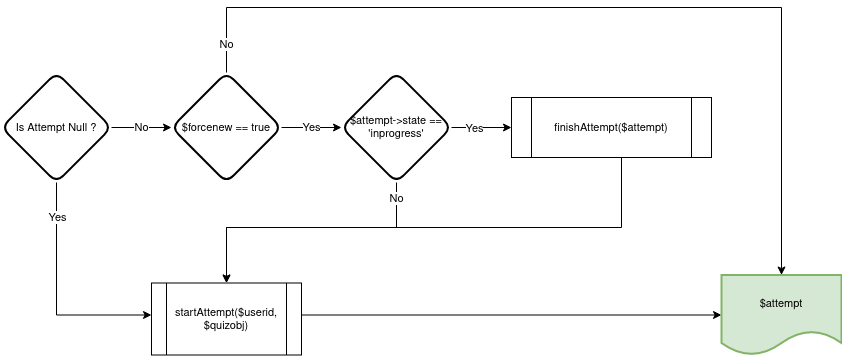

The diagram above was exported from draw.io. Its source (the exported page's mxGraphModel, read from the mxfile embedded in the PNG):
<mxGraphModel dx="1146" dy="764" grid="1" gridSize="10" guides="1" tooltips="1" connect="1" arrows="1" fold="1" page="1" pageScale="1" pageWidth="850" pageHeight="1100" math="0" shadow="0">
  <root>
    <mxCell id="0" />
    <mxCell id="1" parent="0" />
    <mxCell id="L3jodA12TZjTL8LyLyql-1" style="edgeStyle=orthogonalEdgeStyle;rounded=0;orthogonalLoop=1;jettySize=auto;html=1;entryX=0;entryY=0.5;entryDx=0;entryDy=0;fontSize=11;fontColor=#000000;" parent="1" source="L3jodA12TZjTL8LyLyql-4" edge="1">
      <mxGeometry relative="1" as="geometry">
        <mxPoint x="1260.0000000000005" y="1217.5" as="targetPoint" />
        <Array as="points">
          <mxPoint x="1165" y="1218" />
        </Array>
      </mxGeometry>
    </mxCell>
    <mxCell id="L3jodA12TZjTL8LyLyql-2" value="Yes" style="edgeLabel;html=1;align=center;verticalAlign=middle;resizable=0;points=[];fontSize=11;fontColor=#000000;" parent="L3jodA12TZjTL8LyLyql-1" connectable="0" vertex="1">
      <mxGeometry x="-0.7011" relative="1" as="geometry">
        <mxPoint as="offset" />
      </mxGeometry>
    </mxCell>
    <mxCell id="L3jodA12TZjTL8LyLyql-3" value="No" style="edgeStyle=orthogonalEdgeStyle;rounded=0;orthogonalLoop=1;jettySize=auto;html=1;fontSize=11;fontColor=#000000;" parent="1" source="L3jodA12TZjTL8LyLyql-4" target="L3jodA12TZjTL8LyLyql-13" edge="1">
      <mxGeometry relative="1" as="geometry" />
    </mxCell>
    <mxCell id="L3jodA12TZjTL8LyLyql-4" value="Is Attempt Null ?" style="rhombus;whiteSpace=wrap;html=1;rounded=1;strokeColor=default;strokeWidth=2;fontFamily=Helvetica;fontSize=11;fontColor=#000000;fillColor=default;" parent="1" vertex="1">
      <mxGeometry x="1110" y="975" width="110" height="110" as="geometry" />
    </mxCell>
    <mxCell id="L3jodA12TZjTL8LyLyql-5" style="edgeStyle=orthogonalEdgeStyle;rounded=0;orthogonalLoop=1;jettySize=auto;html=1;entryX=0;entryY=0.5;entryDx=0;entryDy=0;fontSize=11;fontColor=#000000;" parent="1" target="L3jodA12TZjTL8LyLyql-6" edge="1">
      <mxGeometry relative="1" as="geometry">
        <mxPoint x="1410" y="1217.5" as="sourcePoint" />
      </mxGeometry>
    </mxCell>
    <mxCell id="L3jodA12TZjTL8LyLyql-6" value="$attempt" style="shape=document;whiteSpace=wrap;html=1;boundedLbl=1;rounded=1;strokeColor=#82b366;strokeWidth=2;fontFamily=Helvetica;fontSize=11;fillColor=#d5e8d4;" parent="1" vertex="1">
      <mxGeometry x="1830" y="1177.5" width="120" height="80" as="geometry" />
    </mxCell>
    <mxCell id="L3jodA12TZjTL8LyLyql-7" style="edgeStyle=orthogonalEdgeStyle;rounded=0;orthogonalLoop=1;jettySize=auto;html=1;entryX=0;entryY=0.5;entryDx=0;entryDy=0;fontSize=11;fontColor=#000000;" parent="1" source="L3jodA12TZjTL8LyLyql-10" target="L3jodA12TZjTL8LyLyql-15" edge="1">
      <mxGeometry relative="1" as="geometry" />
    </mxCell>
    <mxCell id="L3jodA12TZjTL8LyLyql-8" value="Yes" style="edgeLabel;html=1;align=center;verticalAlign=middle;resizable=0;points=[];fontSize=11;fontColor=#000000;" parent="L3jodA12TZjTL8LyLyql-7" connectable="0" vertex="1">
      <mxGeometry x="-0.2619" y="-3" relative="1" as="geometry">
        <mxPoint y="-3" as="offset" />
      </mxGeometry>
    </mxCell>
    <mxCell id="L3jodA12TZjTL8LyLyql-9" value="No" style="edgeStyle=orthogonalEdgeStyle;rounded=0;orthogonalLoop=1;jettySize=auto;html=1;entryX=0.5;entryY=0;entryDx=0;entryDy=0;fontSize=11;fontColor=#000000;" parent="1" source="L3jodA12TZjTL8LyLyql-10" target="L3jodA12TZjTL8LyLyql-16" edge="1">
      <mxGeometry x="-0.8824" relative="1" as="geometry">
        <mxPoint x="1335" y="1180" as="targetPoint" />
        <Array as="points">
          <mxPoint x="1505" y="1130" />
          <mxPoint x="1335" y="1130" />
        </Array>
        <mxPoint as="offset" />
      </mxGeometry>
    </mxCell>
    <mxCell id="L3jodA12TZjTL8LyLyql-10" value="$attempt-&amp;gt;state == 'inprogress'" style="rhombus;whiteSpace=wrap;html=1;rounded=1;strokeColor=default;strokeWidth=2;fontFamily=Helvetica;fontSize=11;fontColor=#000000;fillColor=default;" parent="1" vertex="1">
      <mxGeometry x="1450" y="975" width="110" height="110" as="geometry" />
    </mxCell>
    <mxCell id="L3jodA12TZjTL8LyLyql-11" value="Yes" style="edgeStyle=orthogonalEdgeStyle;rounded=0;orthogonalLoop=1;jettySize=auto;html=1;entryX=0;entryY=0.5;entryDx=0;entryDy=0;fontSize=11;fontColor=#000000;" parent="1" source="L3jodA12TZjTL8LyLyql-13" target="L3jodA12TZjTL8LyLyql-10" edge="1">
      <mxGeometry relative="1" as="geometry" />
    </mxCell>
    <mxCell id="L3jodA12TZjTL8LyLyql-12" value="No" style="edgeStyle=orthogonalEdgeStyle;rounded=0;orthogonalLoop=1;jettySize=auto;html=1;entryX=0.5;entryY=0;entryDx=0;entryDy=0;fontSize=11;fontColor=#000000;" parent="1" source="L3jodA12TZjTL8LyLyql-13" target="L3jodA12TZjTL8LyLyql-6" edge="1">
      <mxGeometry x="-0.9373" relative="1" as="geometry">
        <Array as="points">
          <mxPoint x="1335" y="910" />
          <mxPoint x="1890" y="910" />
        </Array>
        <mxPoint as="offset" />
      </mxGeometry>
    </mxCell>
    <mxCell id="L3jodA12TZjTL8LyLyql-13" value="$forcenew == true" style="rhombus;whiteSpace=wrap;html=1;rounded=1;strokeColor=default;strokeWidth=2;fontFamily=Helvetica;fontSize=11;fontColor=#000000;fillColor=default;" parent="1" vertex="1">
      <mxGeometry x="1280" y="975" width="110" height="110" as="geometry" />
    </mxCell>
    <mxCell id="L3jodA12TZjTL8LyLyql-14" style="edgeStyle=orthogonalEdgeStyle;rounded=0;orthogonalLoop=1;jettySize=auto;html=1;fontSize=11;fontColor=#000000;entryX=0.5;entryY=0;entryDx=0;entryDy=0;" parent="1" source="L3jodA12TZjTL8LyLyql-15" target="L3jodA12TZjTL8LyLyql-16" edge="1">
      <mxGeometry relative="1" as="geometry">
        <mxPoint x="1335" y="1180" as="targetPoint" />
        <Array as="points">
          <mxPoint x="1730" y="1130" />
          <mxPoint x="1335" y="1130" />
        </Array>
      </mxGeometry>
    </mxCell>
    <mxCell id="L3jodA12TZjTL8LyLyql-15" value="finishAttempt($attempt)" style="shape=process;whiteSpace=wrap;html=1;backgroundOutline=1;labelBackgroundColor=none;fontSize=11;fontColor=#000000;" parent="1" vertex="1">
      <mxGeometry x="1620" y="1000" width="200" height="60" as="geometry" />
    </mxCell>
    <mxCell id="L3jodA12TZjTL8LyLyql-16" value="startAttempt($userid, $quizobj)" style="shape=process;whiteSpace=wrap;html=1;backgroundOutline=1;labelBackgroundColor=none;fontSize=11;fontColor=#000000;" parent="1" vertex="1">
      <mxGeometry x="1260" y="1185.5" width="150" height="72" as="geometry" />
    </mxCell>
  </root>
</mxGraphModel>